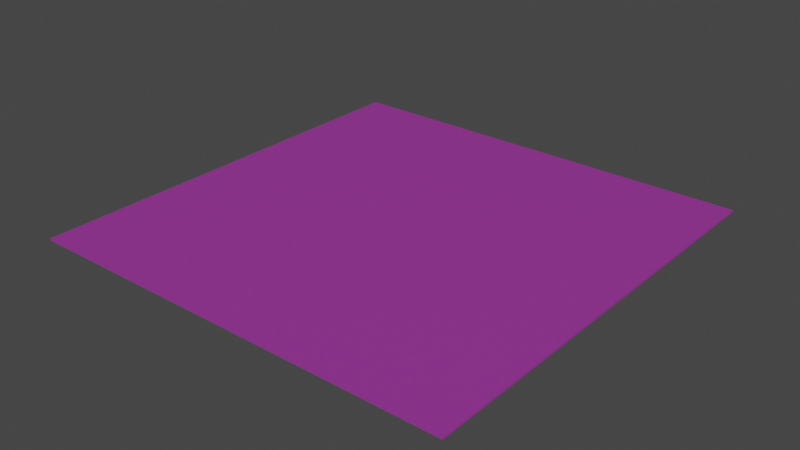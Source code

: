# Source: griglia_metallo.blend  (saved by Blender 2.81.16; exported with 4.5.12 LTS)
import bpy
from mathutils import Matrix  # noqa: F401  (used for matrix-valued properties, if any)

bpy.ops.wm.read_factory_settings(use_empty=True)
scene = bpy.context.scene
scene.name = 'Scene'

# ---- collections
col_collection = bpy.data.collections.new('Collection'); scene.collection.children.link(col_collection)

# ---- images (referenced by path relative to the original .blend; pixels are not part of the script)
import os
ASSET_DIR = os.environ.get("B2B_ASSET_DIR", "")  # directory of the original .blend (textures are referenced by path, not embedded)
HERE = os.path.dirname(os.path.abspath(__file__))  # packed textures are extracted next to this script under _unpacked/

def load_image(name, relpath, width, height, colorspace="sRGB"):
    """Load a texture the original file referenced (path relative to the .blend, or extracted next to this script)."""
    p = next((c for c in (os.path.join(HERE, relpath), os.path.join(ASSET_DIR, relpath)) if relpath and os.path.exists(c)), "")
    if p:
        img = bpy.data.images.load(p, check_existing=True)
        img.name = name
    else:  # same state as the original file: an image datablock whose file is absent (Cycles renders it pink)
        img = bpy.data.images.new(name, width, height)
        img.source = "FILE"
        img.filepath = "//" + (relpath or name)
    img.colorspace_settings.name = colorspace
    return img
img_metal_grid_stock_jpg = load_image('Metal-Grid-Stock.jpg', 'Metal-Grid-Stock.jpg', 1024, 1024, 'sRGB')
img_metal_grid_stock_alfa_png = load_image('Metal-Grid-Stock_alfa.png', 'Metal-Grid-Stock_alfa.png', 1024, 1024, 'sRGB')

# ---- materials (node trees are filled in below, after node groups)
mat_material_001 = bpy.data.materials.new('Material.001')
mat_material_001.use_transparent_shadow = False

# ---- material node trees
mat_material_001.use_nodes = True; mat_material_001.node_tree.nodes.clear()
_N = mat_material_001.node_tree.nodes; _L = mat_material_001.node_tree.links
n0 = _N.new('ShaderNodeOutputMaterial'); n0.name = 'Material Output'; n0.location = (300, 300)
n1 = _N.new('ShaderNodeBsdfPrincipled'); n1.name = 'Principled BSDF'; n1.location = (10, 300)
n1.distribution = 'GGX'
n1.subsurface_method = 'BURLEY'
n1.inputs[3].default_value = 1.45
n1.inputs[27].default_value = (0.0, 0.0, 0.0, 1.0)
n1.inputs[28].default_value = 1.0
n2 = _N.new('ShaderNodeTexImage'); n2.name = 'Image Texture'; n2.location = (-488, 347)
n2.image = img_metal_grid_stock_jpg
n3 = _N.new('ShaderNodeTexImage'); n3.name = 'Image Texture.001'; n3.location = (-498, 32)
n3.image = img_metal_grid_stock_alfa_png
_L.new(n1.outputs[0], n0.inputs[0])
_L.new(n2.outputs[0], n1.inputs[0])
_L.new(n3.outputs[0], n1.inputs[4])
n0.is_active_output = True

# ---- world
world_world = bpy.data.worlds.new('World'); scene.world = world_world
world_world.use_nodes = True; world_world.node_tree.nodes.clear()
_N = world_world.node_tree.nodes; _L = world_world.node_tree.links
n0 = _N.new('ShaderNodeOutputWorld'); n0.name = 'World Output'; n0.location = (300, 300)
n1 = _N.new('ShaderNodeBackground'); n1.name = 'Background'; n1.location = (10, 300)
n1.inputs[0].default_value = (0.05088, 0.05088, 0.05088, 1.0)
_L.new(n1.outputs[0], n0.inputs[0])
n0.is_active_output = True
world_world.color = (0.05088, 0.05088, 0.05088)
world_world.use_sun_shadow = False
world_world.sun_shadow_jitter_overblur = 0.0

# ---- meshes
me_plane = bpy.data.meshes.new('Plane')
me_plane.from_pydata([(-1.0, -1.0, 0.0), (1.0, -1.0, 0.0), (-1.0, 1.0, 0.0), (1.0, 1.0, 0.0)], [], [(0, 1, 3, 2)])
_uv = me_plane.uv_layers.new(name='UVMap')
_uv.uv.foreach_set('vector', [0.0, 0.0, 1.0, 0.0, 1.0, 1.0, 0.0, 1.0])
me_plane.materials.append(mat_material_001)
me_plane.use_remesh_fix_poles = True
me_plane.use_remesh_preserve_attributes = False
me_plane.use_mirror_vertex_groups = False
me_plane.update()

# ---- objects
ob_plane = bpy.data.objects.new('Plane', me_plane)

# ---- transforms, parenting, visibility, modifiers, constraints
ob_plane.location = (0.0, 0.0, 0.1)
ob_plane.lineart.crease_threshold = 0.0
_m = ob_plane.modifiers.new('Solidify', 'SOLIDIFY')
_m.nonmanifold_thickness_mode = 'FIXED'
_m.nonmanifold_merge_threshold = 0.0003

# ---- collection membership
col_collection.objects.link(ob_plane)

# ---- scene / render settings (as saved in the file)
scene.frame_start = 1; scene.frame_end = 250; scene.frame_set(1)
scene.render.engine = 'BLENDER_EEVEE_NEXT'
scene.cycles.use_denoising = False
scene.cycles.samples = 128
scene.cycles.sampling_pattern = 'TABULATED_SOBOL'
scene.cycles.use_adaptive_sampling = False
scene.cycles.use_light_tree = False
scene.view_settings.view_transform = 'Filmic'
bpy.context.view_layer.update()

# ---- added for rendering (the .blend has no active camera and no usable light): camera, sun
cam_auto = bpy.data.cameras.new('AutoCamera')
cam_auto.lens = 50.0
cam_auto.sensor_width = 36.0
cam_auto.clip_end = 1000.0
ob_auto_camera = bpy.data.objects.new('AutoCamera', cam_auto)
scene.collection.objects.link(ob_auto_camera)
ob_auto_camera.location = (2.61695, -3.14034, 2.18856)
ob_auto_camera.rotation_euler = (1.09748, -7.21219e-08, 0.694738)
scene.camera = ob_auto_camera
light_auto_sun = bpy.data.lights.new('AutoSun', 'SUN')
light_auto_sun.energy = 3.0
light_auto_sun.angle = 0.0523599
ob_auto_sun = bpy.data.objects.new('AutoSun', light_auto_sun)
scene.collection.objects.link(ob_auto_sun)
ob_auto_sun.rotation_euler = (0.872665, 0.174533, 0.523599)
bpy.context.view_layer.update()
